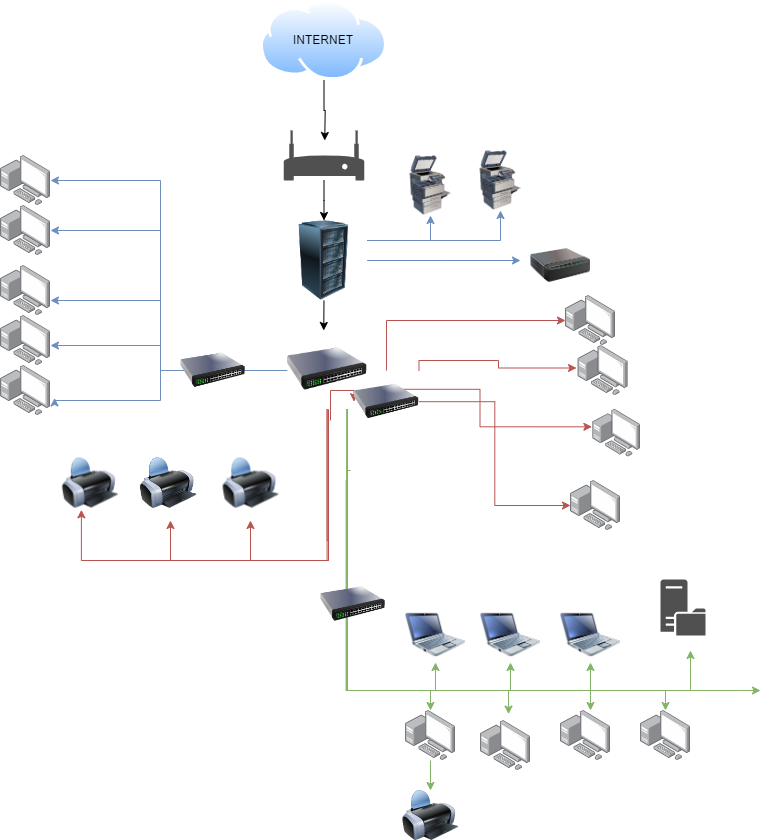

The diagram above was exported from draw.io. Its source (the exported page's mxGraphModel, read from the mxfile embedded in the PNG):
<mxGraphModel dx="1050" dy="1734" grid="1" gridSize="10" guides="1" tooltips="1" connect="1" arrows="1" fold="1" page="1" pageScale="1" pageWidth="827" pageHeight="1169" math="0" shadow="0">
  <root>
    <mxCell id="0" />
    <mxCell id="1" parent="0" />
    <mxCell id="S1Diq4Zyp4PbXrbqY8i5-1" value="" style="image;html=1;image=img/lib/clip_art/computers/Printer_128x128.png" parent="1" vertex="1">
      <mxGeometry x="110" y="407.6" width="59.64" height="50" as="geometry" />
    </mxCell>
    <mxCell id="S1Diq4Zyp4PbXrbqY8i5-2" value="" style="image;html=1;image=img/lib/clip_art/computers/Printer_128x128.png" parent="1" vertex="1">
      <mxGeometry x="189.63999999999996" y="406.4" width="56.77" height="52.4" as="geometry" />
    </mxCell>
    <mxCell id="S1Diq4Zyp4PbXrbqY8i5-3" value="" style="image;html=1;image=img/lib/clip_art/computers/Printer_128x128.png" parent="1" vertex="1">
      <mxGeometry x="270.36" y="407.6" width="60" height="50" as="geometry" />
    </mxCell>
    <mxCell id="S1Diq4Zyp4PbXrbqY8i5-24" style="edgeStyle=orthogonalEdgeStyle;rounded=0;orthogonalLoop=1;jettySize=auto;html=1;exitX=0.5;exitY=1;exitDx=0;exitDy=0;" parent="1" source="S1Diq4Zyp4PbXrbqY8i5-5" edge="1">
      <mxGeometry relative="1" as="geometry">
        <mxPoint x="373.2352941176471" y="280" as="targetPoint" />
      </mxGeometry>
    </mxCell>
    <mxCell id="S1Diq4Zyp4PbXrbqY8i5-70" style="edgeStyle=orthogonalEdgeStyle;rounded=0;orthogonalLoop=1;jettySize=auto;html=1;exitX=1;exitY=0.25;exitDx=0;exitDy=0;entryX=0.5;entryY=1;entryDx=0;entryDy=0;fillColor=#dae8fc;strokeColor=#6c8ebf;" parent="1" source="S1Diq4Zyp4PbXrbqY8i5-5" target="S1Diq4Zyp4PbXrbqY8i5-69" edge="1">
      <mxGeometry relative="1" as="geometry">
        <mxPoint x="580" y="200" as="targetPoint" />
      </mxGeometry>
    </mxCell>
    <mxCell id="S1Diq4Zyp4PbXrbqY8i5-71" style="edgeStyle=orthogonalEdgeStyle;rounded=0;orthogonalLoop=1;jettySize=auto;html=1;entryX=0.5;entryY=1;entryDx=0;entryDy=0;fillColor=#dae8fc;strokeColor=#6c8ebf;" parent="1" source="S1Diq4Zyp4PbXrbqY8i5-5" target="S1Diq4Zyp4PbXrbqY8i5-68" edge="1">
      <mxGeometry relative="1" as="geometry">
        <mxPoint x="480" y="170" as="targetPoint" />
        <Array as="points">
          <mxPoint x="480" y="190" />
        </Array>
      </mxGeometry>
    </mxCell>
    <mxCell id="S1Diq4Zyp4PbXrbqY8i5-114" style="edgeStyle=orthogonalEdgeStyle;rounded=0;orthogonalLoop=1;jettySize=auto;html=1;exitX=1;exitY=0.5;exitDx=0;exitDy=0;fillColor=#dae8fc;strokeColor=#6c8ebf;" parent="1" source="S1Diq4Zyp4PbXrbqY8i5-5" edge="1">
      <mxGeometry relative="1" as="geometry">
        <mxPoint x="570" y="210" as="targetPoint" />
      </mxGeometry>
    </mxCell>
    <mxCell id="S1Diq4Zyp4PbXrbqY8i5-5" value="" style="image;html=1;image=img/lib/clip_art/computers/Server_Rack_128x128.png" parent="1" vertex="1">
      <mxGeometry x="330.36" y="170" width="86.26" height="80" as="geometry" />
    </mxCell>
    <mxCell id="S1Diq4Zyp4PbXrbqY8i5-14" style="edgeStyle=orthogonalEdgeStyle;rounded=0;orthogonalLoop=1;jettySize=auto;html=1;exitX=0.5;exitY=1;exitDx=0;exitDy=0;" parent="1" source="S1Diq4Zyp4PbXrbqY8i5-6" edge="1">
      <mxGeometry relative="1" as="geometry">
        <mxPoint x="374.23076923076906" y="90" as="targetPoint" />
      </mxGeometry>
    </mxCell>
    <mxCell id="S1Diq4Zyp4PbXrbqY8i5-6" value="" style="image;aspect=fixed;perimeter=ellipsePerimeter;html=1;align=center;shadow=0;dashed=0;spacingTop=3;image=img/lib/active_directory/internet_cloud.svg;" parent="1" vertex="1">
      <mxGeometry x="310" y="-50" width="126.98" height="80" as="geometry" />
    </mxCell>
    <mxCell id="S1Diq4Zyp4PbXrbqY8i5-8" value="INTERNET" style="text;strokeColor=none;align=center;fillColor=none;html=1;verticalAlign=middle;whiteSpace=wrap;rounded=0;" parent="1" vertex="1">
      <mxGeometry x="343.49" y="-25" width="60" height="30" as="geometry" />
    </mxCell>
    <mxCell id="S1Diq4Zyp4PbXrbqY8i5-17" style="edgeStyle=orthogonalEdgeStyle;rounded=0;orthogonalLoop=1;jettySize=auto;html=1;" parent="1" source="S1Diq4Zyp4PbXrbqY8i5-10" edge="1">
      <mxGeometry relative="1" as="geometry">
        <mxPoint x="373.4849999999999" y="170" as="targetPoint" />
      </mxGeometry>
    </mxCell>
    <mxCell id="S1Diq4Zyp4PbXrbqY8i5-10" value="" style="sketch=0;pointerEvents=1;shadow=0;dashed=0;html=1;strokeColor=none;fillColor=#505050;labelPosition=center;verticalLabelPosition=bottom;verticalAlign=top;outlineConnect=0;align=center;shape=mxgraph.office.devices.modem;" parent="1" vertex="1">
      <mxGeometry x="333.23" y="80" width="80.51" height="50" as="geometry" />
    </mxCell>
    <mxCell id="S1Diq4Zyp4PbXrbqY8i5-64" style="edgeStyle=orthogonalEdgeStyle;rounded=0;orthogonalLoop=1;jettySize=auto;html=1;fillColor=#dae8fc;strokeColor=#6c8ebf;entryX=1;entryY=0.5;entryDx=0;entryDy=0;entryPerimeter=0;" parent="1" target="S1Diq4Zyp4PbXrbqY8i5-50" edge="1">
      <mxGeometry relative="1" as="geometry">
        <mxPoint x="220" y="130" as="targetPoint" />
        <mxPoint x="320" y="320" as="sourcePoint" />
        <Array as="points">
          <mxPoint x="327" y="320" />
          <mxPoint x="210" y="320" />
          <mxPoint x="210" y="130" />
        </Array>
      </mxGeometry>
    </mxCell>
    <mxCell id="S1Diq4Zyp4PbXrbqY8i5-66" style="edgeStyle=orthogonalEdgeStyle;rounded=0;orthogonalLoop=1;jettySize=auto;html=1;fillColor=#dae8fc;strokeColor=#6c8ebf;entryX=1.082;entryY=0.649;entryDx=0;entryDy=0;entryPerimeter=0;" parent="1" source="S1Diq4Zyp4PbXrbqY8i5-22" target="S1Diq4Zyp4PbXrbqY8i5-49" edge="1">
      <mxGeometry relative="1" as="geometry">
        <mxPoint x="220" y="350" as="targetPoint" />
        <Array as="points">
          <mxPoint x="210" y="320" />
          <mxPoint x="210" y="350" />
          <mxPoint x="104" y="350" />
        </Array>
      </mxGeometry>
    </mxCell>
    <mxCell id="S1Diq4Zyp4PbXrbqY8i5-67" style="edgeStyle=orthogonalEdgeStyle;rounded=0;orthogonalLoop=1;jettySize=auto;html=1;fillColor=#dae8fc;strokeColor=#6c8ebf;" parent="1" target="S1Diq4Zyp4PbXrbqY8i5-48" edge="1">
      <mxGeometry relative="1" as="geometry">
        <mxPoint x="250" y="320" as="targetPoint" />
        <mxPoint x="320" y="320" as="sourcePoint" />
        <Array as="points">
          <mxPoint x="320" y="320" />
          <mxPoint x="210" y="320" />
          <mxPoint x="210" y="295" />
        </Array>
      </mxGeometry>
    </mxCell>
    <mxCell id="S1Diq4Zyp4PbXrbqY8i5-72" style="edgeStyle=orthogonalEdgeStyle;rounded=0;orthogonalLoop=1;jettySize=auto;html=1;fillColor=#dae8fc;strokeColor=#6c8ebf;" parent="1" source="S1Diq4Zyp4PbXrbqY8i5-22" target="S1Diq4Zyp4PbXrbqY8i5-47" edge="1">
      <mxGeometry relative="1" as="geometry">
        <mxPoint x="220" y="250" as="targetPoint" />
        <Array as="points">
          <mxPoint x="210" y="320" />
          <mxPoint x="210" y="250" />
        </Array>
      </mxGeometry>
    </mxCell>
    <mxCell id="S1Diq4Zyp4PbXrbqY8i5-73" style="edgeStyle=orthogonalEdgeStyle;rounded=0;orthogonalLoop=1;jettySize=auto;html=1;fillColor=#dae8fc;strokeColor=#6c8ebf;" parent="1" target="S1Diq4Zyp4PbXrbqY8i5-45" edge="1">
      <mxGeometry relative="1" as="geometry">
        <mxPoint x="220" y="180" as="targetPoint" />
        <Array as="points">
          <mxPoint x="210" y="320" />
          <mxPoint x="210" y="180" />
        </Array>
        <mxPoint x="320" y="320" as="sourcePoint" />
      </mxGeometry>
    </mxCell>
    <mxCell id="S1Diq4Zyp4PbXrbqY8i5-83" style="edgeStyle=orthogonalEdgeStyle;rounded=0;orthogonalLoop=1;jettySize=auto;html=1;exitX=0.5;exitY=1;exitDx=0;exitDy=0;entryX=0.35;entryY=1.034;entryDx=0;entryDy=0;entryPerimeter=0;fillColor=#f8cecc;strokeColor=#b85450;" parent="1" source="S1Diq4Zyp4PbXrbqY8i5-22" target="S1Diq4Zyp4PbXrbqY8i5-1" edge="1">
      <mxGeometry relative="1" as="geometry">
        <mxPoint x="130" y="500" as="targetPoint" />
        <Array as="points">
          <mxPoint x="377" y="510" />
          <mxPoint x="131" y="510" />
        </Array>
      </mxGeometry>
    </mxCell>
    <mxCell id="S1Diq4Zyp4PbXrbqY8i5-86" style="edgeStyle=orthogonalEdgeStyle;rounded=0;orthogonalLoop=1;jettySize=auto;html=1;fillColor=#f8cecc;strokeColor=#b85450;" parent="1" source="S1Diq4Zyp4PbXrbqY8i5-22" edge="1">
      <mxGeometry relative="1" as="geometry">
        <mxPoint x="220" y="470" as="targetPoint" />
        <Array as="points">
          <mxPoint x="377" y="490" />
          <mxPoint x="378" y="490" />
          <mxPoint x="378" y="510" />
          <mxPoint x="220" y="510" />
        </Array>
      </mxGeometry>
    </mxCell>
    <mxCell id="S1Diq4Zyp4PbXrbqY8i5-87" style="edgeStyle=orthogonalEdgeStyle;rounded=0;orthogonalLoop=1;jettySize=auto;html=1;fillColor=#f8cecc;strokeColor=#b85450;" parent="1" source="S1Diq4Zyp4PbXrbqY8i5-22" edge="1">
      <mxGeometry relative="1" as="geometry">
        <mxPoint x="300" y="470" as="targetPoint" />
        <Array as="points">
          <mxPoint x="378" y="510" />
          <mxPoint x="300" y="510" />
        </Array>
        <mxPoint x="390" y="380" as="sourcePoint" />
      </mxGeometry>
    </mxCell>
    <mxCell id="S1Diq4Zyp4PbXrbqY8i5-88" style="edgeStyle=orthogonalEdgeStyle;rounded=0;orthogonalLoop=1;jettySize=auto;html=1;exitX=0.75;exitY=1;exitDx=0;exitDy=0;fontColor=#ff0000;fillColor=#d5e8d4;strokeColor=#82b366;" parent="1" source="S1Diq4Zyp4PbXrbqY8i5-22" edge="1">
      <mxGeometry relative="1" as="geometry">
        <mxPoint x="810" y="640" as="targetPoint" />
        <Array as="points">
          <mxPoint x="397" y="640" />
          <mxPoint x="790" y="640" />
        </Array>
      </mxGeometry>
    </mxCell>
    <mxCell id="S1Diq4Zyp4PbXrbqY8i5-98" style="edgeStyle=orthogonalEdgeStyle;rounded=0;orthogonalLoop=1;jettySize=auto;html=1;exitX=0.75;exitY=1;exitDx=0;exitDy=0;fillColor=#d5e8d4;strokeColor=#82b366;" parent="1" source="S1Diq4Zyp4PbXrbqY8i5-22" target="S1Diq4Zyp4PbXrbqY8i5-90" edge="1">
      <mxGeometry relative="1" as="geometry">
        <mxPoint x="490" y="620" as="targetPoint" />
        <Array as="points">
          <mxPoint x="397" y="640" />
          <mxPoint x="480" y="640" />
        </Array>
      </mxGeometry>
    </mxCell>
    <mxCell id="S1Diq4Zyp4PbXrbqY8i5-100" style="edgeStyle=orthogonalEdgeStyle;rounded=0;orthogonalLoop=1;jettySize=auto;html=1;exitX=0.75;exitY=1;exitDx=0;exitDy=0;fillColor=#d5e8d4;strokeColor=#82b366;" parent="1" target="S1Diq4Zyp4PbXrbqY8i5-92" edge="1">
      <mxGeometry relative="1" as="geometry">
        <mxPoint x="639" y="620" as="targetPoint" />
        <mxPoint x="395.6199999999999" y="430" as="sourcePoint" />
        <Array as="points">
          <mxPoint x="396" y="640" />
          <mxPoint x="640" y="640" />
        </Array>
      </mxGeometry>
    </mxCell>
    <mxCell id="S1Diq4Zyp4PbXrbqY8i5-102" style="edgeStyle=orthogonalEdgeStyle;rounded=0;orthogonalLoop=1;jettySize=auto;html=1;exitX=0.75;exitY=1;exitDx=0;exitDy=0;fillColor=#d5e8d4;strokeColor=#82b366;" parent="1" source="S1Diq4Zyp4PbXrbqY8i5-22" target="S1Diq4Zyp4PbXrbqY8i5-93" edge="1">
      <mxGeometry relative="1" as="geometry">
        <Array as="points">
          <mxPoint x="397" y="640" />
          <mxPoint x="715" y="640" />
        </Array>
      </mxGeometry>
    </mxCell>
    <mxCell id="S1Diq4Zyp4PbXrbqY8i5-106" style="edgeStyle=orthogonalEdgeStyle;rounded=0;orthogonalLoop=1;jettySize=auto;html=1;exitX=0.75;exitY=1;exitDx=0;exitDy=0;entryX=0.5;entryY=1;entryDx=0;entryDy=0;fillColor=#d5e8d4;strokeColor=#82b366;" parent="1" source="S1Diq4Zyp4PbXrbqY8i5-22" target="S1Diq4Zyp4PbXrbqY8i5-103" edge="1">
      <mxGeometry relative="1" as="geometry">
        <mxPoint x="440" y="660" as="targetPoint" />
        <Array as="points">
          <mxPoint x="397" y="640" />
          <mxPoint x="485" y="640" />
        </Array>
      </mxGeometry>
    </mxCell>
    <mxCell id="S1Diq4Zyp4PbXrbqY8i5-108" style="edgeStyle=orthogonalEdgeStyle;rounded=0;orthogonalLoop=1;jettySize=auto;html=1;exitX=0.75;exitY=1;exitDx=0;exitDy=0;entryX=0.5;entryY=1;entryDx=0;entryDy=0;fillColor=#d5e8d4;strokeColor=#82b366;" parent="1" source="S1Diq4Zyp4PbXrbqY8i5-22" target="S1Diq4Zyp4PbXrbqY8i5-104" edge="1">
      <mxGeometry relative="1" as="geometry">
        <mxPoint x="560" y="620" as="targetPoint" />
        <Array as="points">
          <mxPoint x="397" y="640" />
          <mxPoint x="560" y="640" />
        </Array>
      </mxGeometry>
    </mxCell>
    <mxCell id="S1Diq4Zyp4PbXrbqY8i5-109" style="edgeStyle=orthogonalEdgeStyle;rounded=0;orthogonalLoop=1;jettySize=auto;html=1;entryX=0.5;entryY=1;entryDx=0;entryDy=0;fillColor=#d5e8d4;strokeColor=#82b366;" parent="1" target="S1Diq4Zyp4PbXrbqY8i5-105" edge="1">
      <mxGeometry relative="1" as="geometry">
        <mxPoint x="420" y="670" as="targetPoint" />
        <Array as="points">
          <mxPoint x="397" y="640" />
          <mxPoint x="640" y="640" />
        </Array>
        <mxPoint x="397" y="450" as="sourcePoint" />
      </mxGeometry>
    </mxCell>
    <mxCell id="S1Diq4Zyp4PbXrbqY8i5-111" style="edgeStyle=orthogonalEdgeStyle;rounded=0;orthogonalLoop=1;jettySize=auto;html=1;fontColor=#007FFF;fillColor=#d5e8d4;strokeColor=#82b366;" parent="1" edge="1">
      <mxGeometry relative="1" as="geometry">
        <mxPoint x="740" y="600" as="targetPoint" />
        <Array as="points">
          <mxPoint x="397" y="640" />
          <mxPoint x="740" y="640" />
        </Array>
        <mxPoint x="397" y="430" as="sourcePoint" />
      </mxGeometry>
    </mxCell>
    <mxCell id="S1Diq4Zyp4PbXrbqY8i5-22" value="" style="image;html=1;image=img/lib/clip_art/networking/Switch_128x128.png" parent="1" vertex="1">
      <mxGeometry x="336.62" y="278.8" width="80" height="80" as="geometry" />
    </mxCell>
    <mxCell id="S1Diq4Zyp4PbXrbqY8i5-32" value="" style="image;points=[];aspect=fixed;html=1;align=center;shadow=0;dashed=0;image=img/lib/allied_telesis/computer_and_terminals/Personal_Computer_with_Server.svg;" parent="1" vertex="1">
      <mxGeometry x="615" y="245" width="50" height="50" as="geometry" />
    </mxCell>
    <mxCell id="S1Diq4Zyp4PbXrbqY8i5-33" value="" style="image;points=[];aspect=fixed;html=1;align=center;shadow=0;dashed=0;image=img/lib/allied_telesis/computer_and_terminals/Personal_Computer_with_Server.svg;" parent="1" vertex="1">
      <mxGeometry x="620" y="430" width="50" height="50" as="geometry" />
    </mxCell>
    <mxCell id="S1Diq4Zyp4PbXrbqY8i5-34" value="" style="image;points=[];aspect=fixed;html=1;align=center;shadow=0;dashed=0;image=img/lib/allied_telesis/computer_and_terminals/Personal_Computer_with_Server.svg;" parent="1" vertex="1">
      <mxGeometry x="642.4" y="358.8" width="47.6" height="47.6" as="geometry" />
    </mxCell>
    <mxCell id="S1Diq4Zyp4PbXrbqY8i5-35" value="" style="image;points=[];aspect=fixed;html=1;align=center;shadow=0;dashed=0;image=img/lib/allied_telesis/computer_and_terminals/Personal_Computer_with_Server.svg;" parent="1" vertex="1">
      <mxGeometry x="627.6" y="295" width="50" height="50" as="geometry" />
    </mxCell>
    <mxCell id="S1Diq4Zyp4PbXrbqY8i5-40" style="edgeStyle=orthogonalEdgeStyle;rounded=0;orthogonalLoop=1;jettySize=auto;html=1;exitX=1;exitY=0.75;exitDx=0;exitDy=0;entryX=-0.021;entryY=0.368;entryDx=0;entryDy=0;entryPerimeter=0;fillColor=#f8cecc;strokeColor=#b85450;" parent="1" source="S1Diq4Zyp4PbXrbqY8i5-22" target="S1Diq4Zyp4PbXrbqY8i5-34" edge="1">
      <mxGeometry relative="1" as="geometry" />
    </mxCell>
    <mxCell id="S1Diq4Zyp4PbXrbqY8i5-43" style="edgeStyle=orthogonalEdgeStyle;rounded=0;orthogonalLoop=1;jettySize=auto;html=1;entryX=0;entryY=0.5;entryDx=0;entryDy=0;entryPerimeter=0;fillColor=#f8cecc;strokeColor=#b85450;" parent="1" source="knD-qnPcOZu40A_G0OKL-11" target="S1Diq4Zyp4PbXrbqY8i5-33" edge="1">
      <mxGeometry relative="1" as="geometry">
        <mxPoint x="380" y="370" as="sourcePoint" />
      </mxGeometry>
    </mxCell>
    <mxCell id="S1Diq4Zyp4PbXrbqY8i5-45" value="" style="image;points=[];aspect=fixed;html=1;align=center;shadow=0;dashed=0;image=img/lib/allied_telesis/computer_and_terminals/Personal_Computer_with_Server.svg;" parent="1" vertex="1">
      <mxGeometry x="50" y="155" width="50" height="50" as="geometry" />
    </mxCell>
    <mxCell id="S1Diq4Zyp4PbXrbqY8i5-47" value="" style="image;points=[];aspect=fixed;html=1;align=center;shadow=0;dashed=0;image=img/lib/allied_telesis/computer_and_terminals/Personal_Computer_with_Server.svg;" parent="1" vertex="1">
      <mxGeometry x="50" y="215" width="50" height="50" as="geometry" />
    </mxCell>
    <mxCell id="S1Diq4Zyp4PbXrbqY8i5-48" value="" style="image;points=[];aspect=fixed;html=1;align=center;shadow=0;dashed=0;image=img/lib/allied_telesis/computer_and_terminals/Personal_Computer_with_Server.svg;" parent="1" vertex="1">
      <mxGeometry x="50" y="265" width="50" height="50" as="geometry" />
    </mxCell>
    <mxCell id="S1Diq4Zyp4PbXrbqY8i5-49" value="" style="image;points=[];aspect=fixed;html=1;align=center;shadow=0;dashed=0;image=img/lib/allied_telesis/computer_and_terminals/Personal_Computer_with_Server.svg;" parent="1" vertex="1">
      <mxGeometry x="50" y="315" width="50" height="50" as="geometry" />
    </mxCell>
    <mxCell id="S1Diq4Zyp4PbXrbqY8i5-50" value="" style="image;points=[];aspect=fixed;html=1;align=center;shadow=0;dashed=0;image=img/lib/allied_telesis/computer_and_terminals/Personal_Computer_with_Server.svg;" parent="1" vertex="1">
      <mxGeometry x="50" y="105" width="50" height="50" as="geometry" />
    </mxCell>
    <mxCell id="S1Diq4Zyp4PbXrbqY8i5-68" value="" style="image;html=1;image=img/lib/clip_art/computers/Printer_Commercial_128x128.png" parent="1" vertex="1">
      <mxGeometry x="450" y="105" width="60" height="60" as="geometry" />
    </mxCell>
    <mxCell id="S1Diq4Zyp4PbXrbqY8i5-69" value="" style="image;html=1;image=img/lib/clip_art/computers/Printer_Commercial_128x128.png" parent="1" vertex="1">
      <mxGeometry x="520" y="100" width="60" height="60" as="geometry" />
    </mxCell>
    <mxCell id="S1Diq4Zyp4PbXrbqY8i5-74" value="" style="image;html=1;image=img/lib/clip_art/networking/Print_Server_128x128.png" parent="1" vertex="1">
      <mxGeometry x="580" y="180" width="60" height="70" as="geometry" />
    </mxCell>
    <mxCell id="S1Diq4Zyp4PbXrbqY8i5-97" style="edgeStyle=orthogonalEdgeStyle;rounded=0;orthogonalLoop=1;jettySize=auto;html=1;fillColor=#d5e8d4;strokeColor=#82b366;" parent="1" source="S1Diq4Zyp4PbXrbqY8i5-90" target="S1Diq4Zyp4PbXrbqY8i5-96" edge="1">
      <mxGeometry relative="1" as="geometry" />
    </mxCell>
    <mxCell id="S1Diq4Zyp4PbXrbqY8i5-90" value="" style="image;points=[];aspect=fixed;html=1;align=center;shadow=0;dashed=0;image=img/lib/allied_telesis/computer_and_terminals/Personal_Computer_with_Server.svg;" parent="1" vertex="1">
      <mxGeometry x="455" y="660" width="50" height="50" as="geometry" />
    </mxCell>
    <mxCell id="S1Diq4Zyp4PbXrbqY8i5-91" value="" style="image;points=[];aspect=fixed;html=1;align=center;shadow=0;dashed=0;image=img/lib/allied_telesis/computer_and_terminals/Personal_Computer_with_Server.svg;" parent="1" vertex="1">
      <mxGeometry x="530" y="670" width="50" height="50" as="geometry" />
    </mxCell>
    <mxCell id="S1Diq4Zyp4PbXrbqY8i5-92" value="" style="image;points=[];aspect=fixed;html=1;align=center;shadow=0;dashed=0;image=img/lib/allied_telesis/computer_and_terminals/Personal_Computer_with_Server.svg;" parent="1" vertex="1">
      <mxGeometry x="610" y="660" width="50" height="50" as="geometry" />
    </mxCell>
    <mxCell id="S1Diq4Zyp4PbXrbqY8i5-93" value="" style="image;points=[];aspect=fixed;html=1;align=center;shadow=0;dashed=0;image=img/lib/allied_telesis/computer_and_terminals/Personal_Computer_with_Server.svg;" parent="1" vertex="1">
      <mxGeometry x="690" y="660" width="50" height="50" as="geometry" />
    </mxCell>
    <mxCell id="S1Diq4Zyp4PbXrbqY8i5-96" value="" style="image;html=1;image=img/lib/clip_art/computers/Printer_128x128.png" parent="1" vertex="1">
      <mxGeometry x="450" y="740" width="60" height="50" as="geometry" />
    </mxCell>
    <mxCell id="S1Diq4Zyp4PbXrbqY8i5-99" style="edgeStyle=orthogonalEdgeStyle;rounded=0;orthogonalLoop=1;jettySize=auto;html=1;entryX=0.56;entryY=-0.128;entryDx=0;entryDy=0;entryPerimeter=0;fillColor=#d5e8d4;strokeColor=#82b366;" parent="1" target="S1Diq4Zyp4PbXrbqY8i5-91" edge="1">
      <mxGeometry relative="1" as="geometry">
        <Array as="points">
          <mxPoint x="397" y="640" />
          <mxPoint x="558" y="640" />
        </Array>
        <mxPoint x="400" y="420" as="sourcePoint" />
      </mxGeometry>
    </mxCell>
    <mxCell id="S1Diq4Zyp4PbXrbqY8i5-103" value="" style="image;html=1;image=img/lib/clip_art/computers/Netbook_128x128.png" parent="1" vertex="1">
      <mxGeometry x="455" y="557" width="60" height="55" as="geometry" />
    </mxCell>
    <mxCell id="S1Diq4Zyp4PbXrbqY8i5-104" value="" style="image;html=1;image=img/lib/clip_art/computers/Netbook_128x128.png" parent="1" vertex="1">
      <mxGeometry x="530" y="557" width="60" height="55" as="geometry" />
    </mxCell>
    <mxCell id="S1Diq4Zyp4PbXrbqY8i5-105" value="" style="image;html=1;image=img/lib/clip_art/computers/Netbook_128x128.png" parent="1" vertex="1">
      <mxGeometry x="610" y="557" width="60" height="55" as="geometry" />
    </mxCell>
    <mxCell id="S1Diq4Zyp4PbXrbqY8i5-110" value="" style="sketch=0;pointerEvents=1;shadow=0;dashed=0;html=1;strokeColor=none;fillColor=#505050;labelPosition=center;verticalLabelPosition=bottom;verticalAlign=top;outlineConnect=0;align=center;shape=mxgraph.office.servers.file_server;" parent="1" vertex="1">
      <mxGeometry x="710" y="529" width="45" height="56" as="geometry" />
    </mxCell>
    <mxCell id="knD-qnPcOZu40A_G0OKL-2" value="" style="image;html=1;image=img/lib/clip_art/networking/Switch_128x128.png" parent="1" vertex="1">
      <mxGeometry x="370" y="522.6" width="65" height="62.4" as="geometry" />
    </mxCell>
    <mxCell id="knD-qnPcOZu40A_G0OKL-7" value="" style="image;html=1;image=img/lib/clip_art/networking/Switch_128x128.png" parent="1" vertex="1">
      <mxGeometry x="230" y="288.8" width="65" height="62.4" as="geometry" />
    </mxCell>
    <mxCell id="knD-qnPcOZu40A_G0OKL-13" value="" style="edgeStyle=orthogonalEdgeStyle;rounded=0;orthogonalLoop=1;jettySize=auto;html=1;entryX=0;entryY=0.5;entryDx=0;entryDy=0;entryPerimeter=0;fillColor=#f8cecc;strokeColor=#b85450;" parent="1" target="knD-qnPcOZu40A_G0OKL-11" edge="1">
      <mxGeometry relative="1" as="geometry">
        <mxPoint x="380" y="370" as="sourcePoint" />
        <mxPoint x="620" y="455" as="targetPoint" />
        <Array as="points">
          <mxPoint x="380" y="340" />
          <mxPoint x="404" y="340" />
        </Array>
      </mxGeometry>
    </mxCell>
    <mxCell id="knD-qnPcOZu40A_G0OKL-15" style="edgeStyle=orthogonalEdgeStyle;rounded=0;orthogonalLoop=1;jettySize=auto;html=1;exitX=0.5;exitY=0;exitDx=0;exitDy=0;fillColor=#f8cecc;strokeColor=#b85450;" parent="1" source="knD-qnPcOZu40A_G0OKL-11" target="S1Diq4Zyp4PbXrbqY8i5-32" edge="1">
      <mxGeometry relative="1" as="geometry">
        <mxPoint x="520" y="240" as="targetPoint" />
        <Array as="points">
          <mxPoint x="436" y="270" />
        </Array>
      </mxGeometry>
    </mxCell>
    <mxCell id="knD-qnPcOZu40A_G0OKL-11" value="" style="image;html=1;image=img/lib/clip_art/networking/Switch_128x128.png" parent="1" vertex="1">
      <mxGeometry x="403.49" y="320" width="65" height="62.4" as="geometry" />
    </mxCell>
    <mxCell id="knD-qnPcOZu40A_G0OKL-16" style="edgeStyle=orthogonalEdgeStyle;rounded=0;orthogonalLoop=1;jettySize=auto;html=1;exitX=1;exitY=0;exitDx=0;exitDy=0;entryX=-0.032;entryY=0.45;entryDx=0;entryDy=0;entryPerimeter=0;fillColor=#f8cecc;strokeColor=#b85450;" parent="1" source="knD-qnPcOZu40A_G0OKL-11" target="S1Diq4Zyp4PbXrbqY8i5-35" edge="1">
      <mxGeometry relative="1" as="geometry">
        <Array as="points">
          <mxPoint x="469" y="310" />
          <mxPoint x="548" y="310" />
          <mxPoint x="548" y="318" />
        </Array>
      </mxGeometry>
    </mxCell>
  </root>
</mxGraphModel>